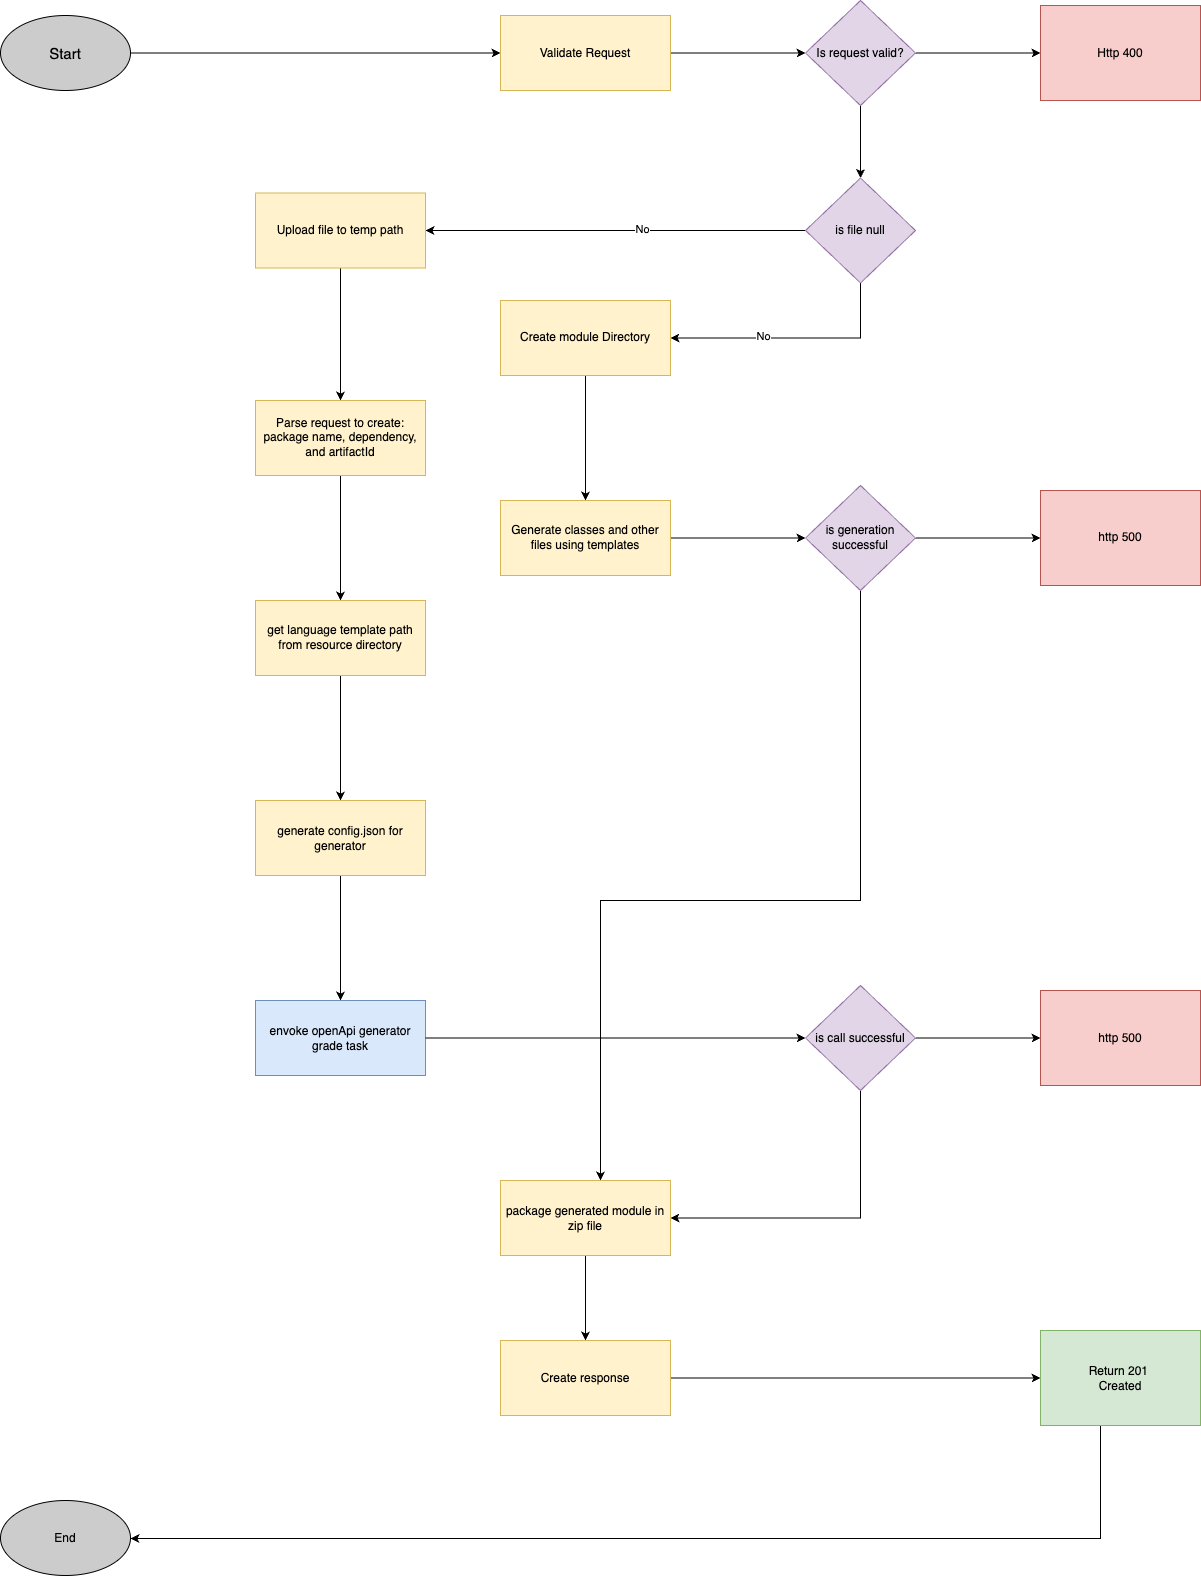

The diagram above was exported from draw.io. Its source (the exported page's mxGraphModel, read from the mxfile embedded in the PNG):
<mxGraphModel dx="3426" dy="1079" grid="1" gridSize="10" guides="1" tooltips="1" connect="1" arrows="1" fold="1" page="1" pageScale="1" pageWidth="827" pageHeight="1169" math="0" shadow="0">
  <root>
    <mxCell id="0" />
    <mxCell id="1" parent="0" />
    <mxCell id="29" style="edgeStyle=orthogonalEdgeStyle;rounded=0;orthogonalLoop=1;jettySize=auto;html=1;entryX=0;entryY=0.5;entryDx=0;entryDy=0;" edge="1" parent="1" source="2" target="3">
      <mxGeometry relative="1" as="geometry" />
    </mxCell>
    <mxCell id="2" value="&lt;font style=&quot;font-size: 15px;&quot;&gt;Start&lt;/font&gt;" style="ellipse;whiteSpace=wrap;html=1;fillColor=#CCCCCC;fontColor=#000000;strokeColor=#000000;" vertex="1" parent="1">
      <mxGeometry x="-260" y="35" width="130" height="75" as="geometry" />
    </mxCell>
    <mxCell id="28" style="edgeStyle=orthogonalEdgeStyle;rounded=0;orthogonalLoop=1;jettySize=auto;html=1;" edge="1" parent="1" source="3" target="4">
      <mxGeometry relative="1" as="geometry" />
    </mxCell>
    <mxCell id="3" value="Validate Request " style="rounded=0;whiteSpace=wrap;html=1;fillColor=#fff2cc;strokeColor=#d6b656;fontColor=#000000;" vertex="1" parent="1">
      <mxGeometry x="240" y="35" width="170" height="75" as="geometry" />
    </mxCell>
    <mxCell id="26" style="edgeStyle=orthogonalEdgeStyle;rounded=0;orthogonalLoop=1;jettySize=auto;html=1;" edge="1" parent="1" source="4" target="6">
      <mxGeometry relative="1" as="geometry" />
    </mxCell>
    <mxCell id="27" style="edgeStyle=orthogonalEdgeStyle;rounded=0;orthogonalLoop=1;jettySize=auto;html=1;" edge="1" parent="1" source="4" target="5">
      <mxGeometry relative="1" as="geometry" />
    </mxCell>
    <mxCell id="4" value="Is &lt;span style=&quot;caret-color: rgb(0, 0, 0); text-align: start;&quot;&gt;request &lt;/span&gt;&lt;span style=&quot;caret-color: rgb(0, 0, 0); text-align: start;&quot;&gt;valid?&lt;/span&gt;" style="rhombus;whiteSpace=wrap;html=1;fillColor=#E1D5E7;strokeColor=#9673A6;rotation=0;" vertex="1" parent="1">
      <mxGeometry x="545" y="20" width="110" height="105" as="geometry" />
    </mxCell>
    <mxCell id="5" value="&lt;span style=&quot;caret-color: rgb(0, 0, 0); color: rgb(0, 0, 0); font-style: normal; font-variant-caps: normal; font-weight: 400; letter-spacing: normal; text-align: start; text-indent: 0px; text-transform: none; word-spacing: 0px; -webkit-text-stroke-width: 0px; text-decoration: none;&quot;&gt;Http 400 &lt;/span&gt;" style="rounded=0;whiteSpace=wrap;html=1;fillColor=#f8cecc;strokeColor=#b85450;fontColor=#000000;rotation=0;" vertex="1" parent="1">
      <mxGeometry x="780" y="25" width="160" height="95" as="geometry" />
    </mxCell>
    <mxCell id="9" style="edgeStyle=orthogonalEdgeStyle;rounded=0;orthogonalLoop=1;jettySize=auto;html=1;" edge="1" parent="1" source="6" target="7">
      <mxGeometry relative="1" as="geometry" />
    </mxCell>
    <mxCell id="11" value="No" style="edgeLabel;html=1;align=center;verticalAlign=middle;resizable=0;points=[];" vertex="1" connectable="0" parent="9">
      <mxGeometry x="-0.1375" y="-2" relative="1" as="geometry">
        <mxPoint as="offset" />
      </mxGeometry>
    </mxCell>
    <mxCell id="10" style="edgeStyle=orthogonalEdgeStyle;rounded=0;orthogonalLoop=1;jettySize=auto;html=1;entryX=1;entryY=0.5;entryDx=0;entryDy=0;" edge="1" parent="1" source="6" target="8">
      <mxGeometry relative="1" as="geometry">
        <Array as="points">
          <mxPoint x="600" y="357" />
        </Array>
      </mxGeometry>
    </mxCell>
    <mxCell id="12" value="No" style="edgeLabel;html=1;align=center;verticalAlign=middle;resizable=0;points=[];" vertex="1" connectable="0" parent="10">
      <mxGeometry x="0.2462" y="-2" relative="1" as="geometry">
        <mxPoint as="offset" />
      </mxGeometry>
    </mxCell>
    <mxCell id="6" value="&lt;span style=&quot;caret-color: rgb(0, 0, 0); color: rgb(0, 0, 0); font-style: normal; font-variant-caps: normal; font-weight: 400; letter-spacing: normal; text-align: start; text-indent: 0px; text-transform: none; word-spacing: 0px; -webkit-text-stroke-width: 0px; text-decoration: none;&quot;&gt;is file null &lt;/span&gt;" style="rhombus;whiteSpace=wrap;html=1;fillColor=#E1D5E7;strokeColor=#9673A6;rotation=0;" vertex="1" parent="1">
      <mxGeometry x="545" y="197.5" width="110" height="105" as="geometry" />
    </mxCell>
    <mxCell id="20" style="edgeStyle=orthogonalEdgeStyle;rounded=0;orthogonalLoop=1;jettySize=auto;html=1;" edge="1" parent="1" source="7" target="13">
      <mxGeometry relative="1" as="geometry" />
    </mxCell>
    <mxCell id="7" value="&lt;span style=&quot;caret-color: rgb(0, 0, 0); color: rgb(0, 0, 0); font-style: normal; font-variant-caps: normal; font-weight: 400; letter-spacing: normal; text-align: start; text-indent: 0px; text-transform: none; word-spacing: 0px; -webkit-text-stroke-width: 0px; text-decoration: none;&quot;&gt;Upload file to temp path&lt;/span&gt;" style="rounded=0;whiteSpace=wrap;html=1;fillColor=#fff2cc;strokeColor=#d6b656;fontColor=#000000;rotation=0;" vertex="1" parent="1">
      <mxGeometry x="-5" y="212.5" width="170" height="75" as="geometry" />
    </mxCell>
    <mxCell id="18" style="edgeStyle=orthogonalEdgeStyle;rounded=0;orthogonalLoop=1;jettySize=auto;html=1;" edge="1" parent="1" source="8" target="14">
      <mxGeometry relative="1" as="geometry" />
    </mxCell>
    <mxCell id="8" value="&lt;span style=&quot;caret-color: rgb(0, 0, 0); color: rgb(0, 0, 0); font-style: normal; font-variant-caps: normal; font-weight: 400; letter-spacing: normal; text-align: start; text-indent: 0px; text-transform: none; word-spacing: 0px; -webkit-text-stroke-width: 0px; text-decoration: none;&quot;&gt;Create module Directory &lt;/span&gt;" style="rounded=0;whiteSpace=wrap;html=1;fillColor=#fff2cc;strokeColor=#d6b656;fontColor=#000000;rotation=0;" vertex="1" parent="1">
      <mxGeometry x="240" y="320" width="170" height="75" as="geometry" />
    </mxCell>
    <mxCell id="21" style="edgeStyle=orthogonalEdgeStyle;rounded=0;orthogonalLoop=1;jettySize=auto;html=1;" edge="1" parent="1" source="13" target="15">
      <mxGeometry relative="1" as="geometry" />
    </mxCell>
    <mxCell id="13" value="&lt;span style=&quot;caret-color: rgb(0, 0, 0); color: rgb(0, 0, 0); font-style: normal; font-variant-caps: normal; font-weight: 400; letter-spacing: normal; text-align: start; text-indent: 0px; text-transform: none; word-spacing: 0px; -webkit-text-stroke-width: 0px; text-decoration: none;&quot;&gt;Parse request to create: &lt;/span&gt;&lt;span style=&quot;caret-color: rgb(0, 0, 0); color: rgb(0, 0, 0); font-style: normal; font-variant-caps: normal; font-weight: 400; letter-spacing: normal; text-align: start; text-indent: 0px; text-transform: none; word-spacing: 0px; -webkit-text-stroke-width: 0px; text-decoration: none;&quot;&gt;package name, &lt;/span&gt;&lt;span style=&quot;caret-color: rgb(0, 0, 0); color: rgb(0, 0, 0); font-style: normal; font-variant-caps: normal; font-weight: 400; letter-spacing: normal; text-align: start; text-indent: 0px; text-transform: none; word-spacing: 0px; -webkit-text-stroke-width: 0px; text-decoration: none;&quot;&gt;dependency, and artifactId&lt;/span&gt;" style="rounded=0;whiteSpace=wrap;html=1;fillColor=#fff2cc;strokeColor=#d6b656;fontColor=#000000;rotation=0;" vertex="1" parent="1">
      <mxGeometry x="-5" y="420" width="170" height="75" as="geometry" />
    </mxCell>
    <mxCell id="19" style="edgeStyle=orthogonalEdgeStyle;rounded=0;orthogonalLoop=1;jettySize=auto;html=1;" edge="1" parent="1" source="14" target="17">
      <mxGeometry relative="1" as="geometry" />
    </mxCell>
    <mxCell id="14" value="&lt;span style=&quot;caret-color: rgb(0, 0, 0); color: rgb(0, 0, 0); font-style: normal; font-variant-caps: normal; font-weight: 400; letter-spacing: normal; text-align: start; text-indent: 0px; text-transform: none; word-spacing: 0px; -webkit-text-stroke-width: 0px; text-decoration: none;&quot;&gt;Generate classes and other &lt;/span&gt;&lt;span style=&quot;caret-color: rgb(0, 0, 0); color: rgb(0, 0, 0); font-style: normal; font-variant-caps: normal; font-weight: 400; letter-spacing: normal; text-align: start; text-indent: 0px; text-transform: none; word-spacing: 0px; -webkit-text-stroke-width: 0px; text-decoration: none;&quot;&gt;files using templates&lt;/span&gt;" style="rounded=0;whiteSpace=wrap;html=1;fillColor=#fff2cc;strokeColor=#d6b656;fontColor=#000000;rotation=0;" vertex="1" parent="1">
      <mxGeometry x="240" y="520" width="170" height="75" as="geometry" />
    </mxCell>
    <mxCell id="22" style="edgeStyle=orthogonalEdgeStyle;rounded=0;orthogonalLoop=1;jettySize=auto;html=1;" edge="1" parent="1" source="15" target="16">
      <mxGeometry relative="1" as="geometry" />
    </mxCell>
    <mxCell id="15" value="&lt;span style=&quot;caret-color: rgb(0, 0, 0); color: rgb(0, 0, 0); font-style: normal; font-variant-caps: normal; font-weight: 400; letter-spacing: normal; text-align: start; text-indent: 0px; text-transform: none; word-spacing: 0px; -webkit-text-stroke-width: 0px; text-decoration: none;&quot;&gt; get language template &lt;/span&gt;&lt;span style=&quot;caret-color: rgb(0, 0, 0); color: rgb(0, 0, 0); font-style: normal; font-variant-caps: normal; font-weight: 400; letter-spacing: normal; text-align: start; text-indent: 0px; text-transform: none; word-spacing: 0px; -webkit-text-stroke-width: 0px; text-decoration: none;&quot;&gt;path from resource &lt;/span&gt;&lt;span style=&quot;caret-color: rgb(0, 0, 0); color: rgb(0, 0, 0); font-style: normal; font-variant-caps: normal; font-weight: 400; letter-spacing: normal; text-align: start; text-indent: 0px; text-transform: none; word-spacing: 0px; -webkit-text-stroke-width: 0px; text-decoration: none;&quot;&gt;directory &lt;/span&gt;" style="rounded=0;whiteSpace=wrap;html=1;fillColor=#fff2cc;strokeColor=#d6b656;fontColor=#000000;rotation=0;" vertex="1" parent="1">
      <mxGeometry x="-5" y="620" width="170" height="75" as="geometry" />
    </mxCell>
    <mxCell id="25" style="edgeStyle=orthogonalEdgeStyle;rounded=0;orthogonalLoop=1;jettySize=auto;html=1;" edge="1" parent="1" source="16" target="23">
      <mxGeometry relative="1" as="geometry" />
    </mxCell>
    <mxCell id="16" value="&lt;span style=&quot;caret-color: rgb(0, 0, 0); color: rgb(0, 0, 0); font-style: normal; font-variant-caps: normal; font-weight: 400; letter-spacing: normal; text-align: start; text-indent: 0px; text-transform: none; word-spacing: 0px; -webkit-text-stroke-width: 0px; text-decoration: none;&quot;&gt;generate config.json for &lt;/span&gt;&lt;span style=&quot;caret-color: rgb(0, 0, 0); color: rgb(0, 0, 0); font-style: normal; font-variant-caps: normal; font-weight: 400; letter-spacing: normal; text-align: start; text-indent: 0px; text-transform: none; word-spacing: 0px; -webkit-text-stroke-width: 0px; text-decoration: none;&quot;&gt;generator&lt;/span&gt;" style="rounded=0;whiteSpace=wrap;html=1;fillColor=#fff2cc;strokeColor=#d6b656;fontColor=#000000;rotation=0;" vertex="1" parent="1">
      <mxGeometry x="-5" y="820" width="170" height="75" as="geometry" />
    </mxCell>
    <mxCell id="32" style="edgeStyle=orthogonalEdgeStyle;rounded=0;orthogonalLoop=1;jettySize=auto;html=1;" edge="1" parent="1" source="17" target="31">
      <mxGeometry relative="1" as="geometry">
        <Array as="points">
          <mxPoint x="600" y="920" />
          <mxPoint x="340" y="920" />
        </Array>
      </mxGeometry>
    </mxCell>
    <mxCell id="43" style="edgeStyle=orthogonalEdgeStyle;rounded=0;orthogonalLoop=1;jettySize=auto;html=1;" edge="1" parent="1" source="17" target="35">
      <mxGeometry relative="1" as="geometry" />
    </mxCell>
    <mxCell id="17" value="&lt;span style=&quot;caret-color: rgb(0, 0, 0); color: rgb(0, 0, 0); font-style: normal; font-variant-caps: normal; font-weight: 400; letter-spacing: normal; text-align: start; text-indent: 0px; text-transform: none; word-spacing: 0px; -webkit-text-stroke-width: 0px; text-decoration: none;&quot;&gt;is &lt;/span&gt;&lt;span style=&quot;caret-color: rgb(0, 0, 0); color: rgb(0, 0, 0); font-style: normal; font-variant-caps: normal; font-weight: 400; letter-spacing: normal; text-align: start; text-indent: 0px; text-transform: none; word-spacing: 0px; -webkit-text-stroke-width: 0px; text-decoration: none;&quot;&gt;generation &lt;/span&gt;&lt;span style=&quot;caret-color: rgb(0, 0, 0); color: rgb(0, 0, 0); font-style: normal; font-variant-caps: normal; font-weight: 400; letter-spacing: normal; text-align: start; text-indent: 0px; text-transform: none; word-spacing: 0px; -webkit-text-stroke-width: 0px; text-decoration: none;&quot;&gt;successful&lt;/span&gt;" style="rhombus;whiteSpace=wrap;html=1;fillColor=#E1D5E7;strokeColor=#9673A6;rotation=0;" vertex="1" parent="1">
      <mxGeometry x="545" y="505" width="110" height="105" as="geometry" />
    </mxCell>
    <mxCell id="23" value="&lt;span style=&quot;caret-color: rgb(0, 0, 0); color: rgb(0, 0, 0); font-style: normal; font-variant-caps: normal; font-weight: 400; letter-spacing: normal; text-align: start; text-indent: 0px; text-transform: none; word-spacing: 0px; -webkit-text-stroke-width: 0px; text-decoration: none;&quot;&gt;envoke openApi generator &lt;/span&gt;&lt;span style=&quot;caret-color: rgb(0, 0, 0); color: rgb(0, 0, 0); font-style: normal; font-variant-caps: normal; font-weight: 400; letter-spacing: normal; text-align: start; text-indent: 0px; text-transform: none; word-spacing: 0px; -webkit-text-stroke-width: 0px; text-decoration: none;&quot;&gt;grade task&lt;/span&gt;" style="rounded=0;whiteSpace=wrap;html=1;strokeColor=#6c8ebf;fillColor=#dae8fc;fontColor=#000000;rotation=0;" vertex="1" parent="1">
      <mxGeometry x="-5" y="1020" width="170" height="75" as="geometry" />
    </mxCell>
    <mxCell id="33" style="edgeStyle=orthogonalEdgeStyle;rounded=0;orthogonalLoop=1;jettySize=auto;html=1;entryX=1;entryY=0.5;entryDx=0;entryDy=0;" edge="1" parent="1" source="24" target="31">
      <mxGeometry relative="1" as="geometry">
        <Array as="points">
          <mxPoint x="600" y="1237" />
        </Array>
      </mxGeometry>
    </mxCell>
    <mxCell id="42" style="edgeStyle=orthogonalEdgeStyle;rounded=0;orthogonalLoop=1;jettySize=auto;html=1;" edge="1" parent="1" source="24" target="36">
      <mxGeometry relative="1" as="geometry" />
    </mxCell>
    <mxCell id="24" value="is call &lt;span style=&quot;caret-color: rgb(0, 0, 0); text-align: start;&quot;&gt;successful &lt;/span&gt;" style="rhombus;whiteSpace=wrap;html=1;fillColor=#E1D5E7;strokeColor=#9673A6;rotation=0;" vertex="1" parent="1">
      <mxGeometry x="545" y="1005" width="110" height="105" as="geometry" />
    </mxCell>
    <mxCell id="30" style="edgeStyle=elbowEdgeStyle;rounded=0;orthogonalLoop=1;jettySize=auto;html=1;entryX=0;entryY=0.5;entryDx=0;entryDy=0;" edge="1" parent="1" source="23" target="24">
      <mxGeometry relative="1" as="geometry" />
    </mxCell>
    <mxCell id="40" style="edgeStyle=orthogonalEdgeStyle;rounded=0;orthogonalLoop=1;jettySize=auto;html=1;" edge="1" parent="1" source="31" target="34">
      <mxGeometry relative="1" as="geometry" />
    </mxCell>
    <mxCell id="31" value="&lt;span style=&quot;caret-color: rgb(0, 0, 0); color: rgb(0, 0, 0); font-style: normal; font-variant-caps: normal; font-weight: 400; letter-spacing: normal; text-align: start; text-indent: 0px; text-transform: none; word-spacing: 0px; -webkit-text-stroke-width: 0px; text-decoration: none;&quot;&gt;package generated module &lt;/span&gt;&lt;span style=&quot;caret-color: rgb(0, 0, 0); color: rgb(0, 0, 0); font-style: normal; font-variant-caps: normal; font-weight: 400; letter-spacing: normal; text-align: start; text-indent: 0px; text-transform: none; word-spacing: 0px; -webkit-text-stroke-width: 0px; text-decoration: none;&quot;&gt;in zip file&lt;/span&gt;" style="rounded=0;whiteSpace=wrap;html=1;fillColor=#fff2cc;strokeColor=#d6b656;fontColor=#000000;rotation=0;" vertex="1" parent="1">
      <mxGeometry x="240" y="1200" width="170" height="75" as="geometry" />
    </mxCell>
    <mxCell id="41" style="edgeStyle=orthogonalEdgeStyle;rounded=0;orthogonalLoop=1;jettySize=auto;html=1;exitX=1;exitY=0.5;exitDx=0;exitDy=0;entryX=0;entryY=0.5;entryDx=0;entryDy=0;" edge="1" parent="1" source="34" target="37">
      <mxGeometry relative="1" as="geometry" />
    </mxCell>
    <mxCell id="34" value="&lt;span style=&quot;caret-color: rgb(0, 0, 0); color: rgb(0, 0, 0); font-style: normal; font-variant-caps: normal; font-weight: 400; letter-spacing: normal; text-align: start; text-indent: 0px; text-transform: none; word-spacing: 0px; -webkit-text-stroke-width: 0px; text-decoration: none;&quot;&gt;Create response&lt;/span&gt;" style="rounded=0;whiteSpace=wrap;html=1;fillColor=#fff2cc;strokeColor=#d6b656;fontColor=#000000;rotation=0;" vertex="1" parent="1">
      <mxGeometry x="240" y="1360" width="170" height="75" as="geometry" />
    </mxCell>
    <mxCell id="35" value="&lt;span style=&quot;caret-color: rgb(0, 0, 0); color: rgb(0, 0, 0); font-style: normal; font-variant-caps: normal; font-weight: 400; letter-spacing: normal; text-align: start; text-indent: 0px; text-transform: none; word-spacing: 0px; -webkit-text-stroke-width: 0px; text-decoration: none;&quot;&gt;http 500&lt;/span&gt;" style="rounded=0;whiteSpace=wrap;html=1;fillColor=#f8cecc;strokeColor=#b85450;fontColor=#000000;rotation=0;fontStyle=1" vertex="1" parent="1">
      <mxGeometry x="780" y="510" width="160" height="95" as="geometry" />
    </mxCell>
    <mxCell id="36" value="&lt;span style=&quot;caret-color: rgb(0, 0, 0); color: rgb(0, 0, 0); font-style: normal; font-variant-caps: normal; font-weight: 400; letter-spacing: normal; text-align: start; text-indent: 0px; text-transform: none; word-spacing: 0px; -webkit-text-stroke-width: 0px; text-decoration: none;&quot;&gt;http 500&lt;/span&gt;" style="whiteSpace=wrap;html=1;rounded=0;fillColor=#f8cecc;strokeColor=#b85450;fontColor=#000000;rotation=0;" vertex="1" parent="1">
      <mxGeometry x="780" y="1010" width="160" height="95" as="geometry" />
    </mxCell>
    <mxCell id="39" style="edgeStyle=orthogonalEdgeStyle;rounded=0;orthogonalLoop=1;jettySize=auto;html=1;entryX=1;entryY=0.5;entryDx=0;entryDy=0;" edge="1" parent="1" source="37" target="38">
      <mxGeometry relative="1" as="geometry">
        <mxPoint x="-90" y="1558" as="targetPoint" />
        <Array as="points">
          <mxPoint x="840" y="1558" />
          <mxPoint x="-130" y="1558" />
        </Array>
      </mxGeometry>
    </mxCell>
    <mxCell id="37" value="Return 201&amp;nbsp;&lt;br&gt;Created" style="whiteSpace=wrap;html=1;fillColor=#d5e8d4;strokeColor=#82b366;rounded=0;rotation=0;" vertex="1" parent="1">
      <mxGeometry x="780" y="1350" width="160" height="95" as="geometry" />
    </mxCell>
    <mxCell id="38" value="End" style="ellipse;whiteSpace=wrap;html=1;fillColor=#CCCCCC;strokeColor=#000000;fontColor=#000000;rotation=0;" vertex="1" parent="1">
      <mxGeometry x="-260" y="1520" width="130" height="75" as="geometry" />
    </mxCell>
  </root>
</mxGraphModel>